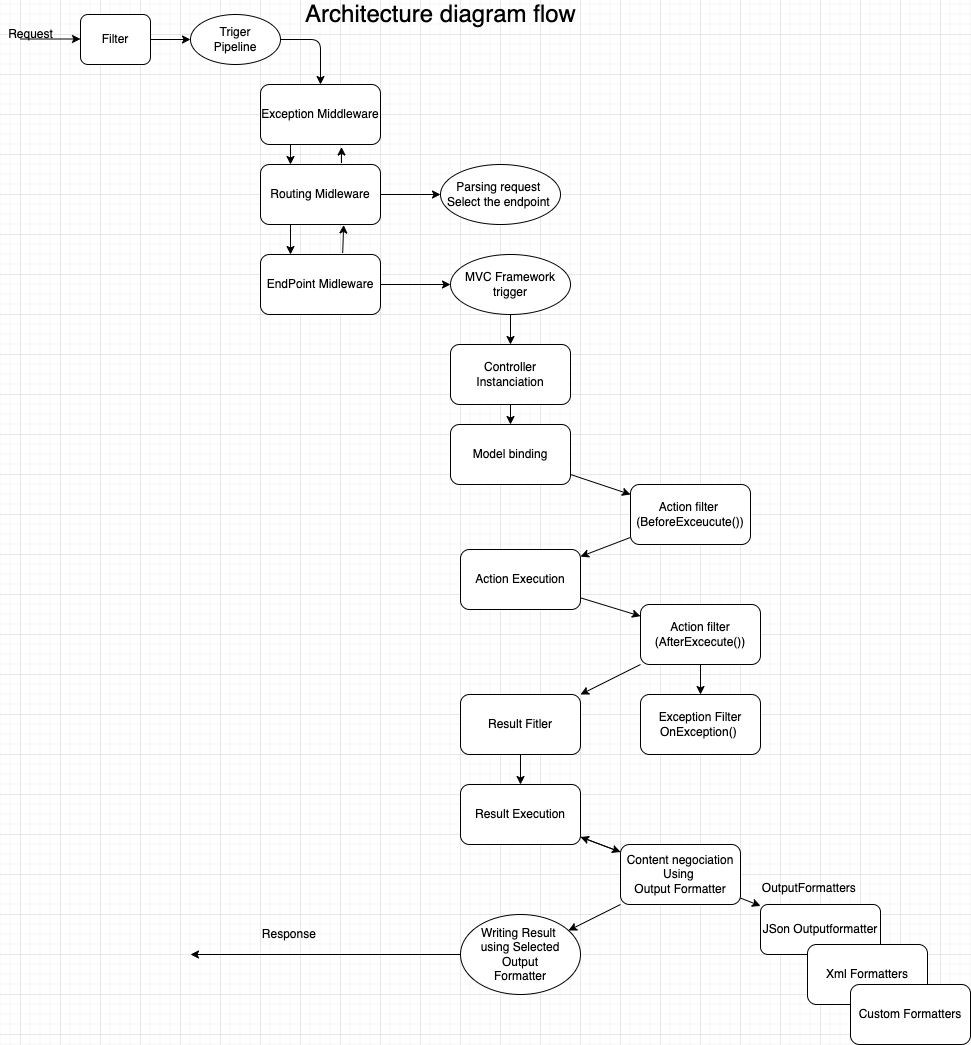

The diagram above was exported from draw.io. Its source (the exported page's mxGraphModel, read from the mxfile embedded in the PNG):
<mxGraphModel dx="786" dy="773" grid="1" gridSize="10" guides="1" tooltips="1" connect="1" arrows="1" fold="1" page="1" pageScale="1" pageWidth="827" pageHeight="1169" background="none" math="0" shadow="0">
  <root>
    <mxCell id="0" />
    <mxCell id="1" parent="0" />
    <mxCell id="5" value="" style="edgeStyle=none;html=1;entryX=0.25;entryY=0;entryDx=0;entryDy=0;exitX=0.25;exitY=1;exitDx=0;exitDy=0;" parent="1" source="3" target="4" edge="1">
      <mxGeometry relative="1" as="geometry" />
    </mxCell>
    <mxCell id="3" value="Exception Middleware" style="rounded=1;whiteSpace=wrap;html=1;" parent="1" vertex="1">
      <mxGeometry x="280" y="90" width="120" height="60" as="geometry" />
    </mxCell>
    <mxCell id="6" value="" style="edgeStyle=none;html=1;entryX=0.675;entryY=1.042;entryDx=0;entryDy=0;entryPerimeter=0;exitX=0.675;exitY=-0.025;exitDx=0;exitDy=0;exitPerimeter=0;" parent="1" source="4" target="3" edge="1">
      <mxGeometry relative="1" as="geometry">
        <Array as="points" />
      </mxGeometry>
    </mxCell>
    <mxCell id="17" value="" style="edgeStyle=none;html=1;" parent="1" source="4" target="16" edge="1">
      <mxGeometry relative="1" as="geometry" />
    </mxCell>
    <mxCell id="4" value="Routing Midleware" style="whiteSpace=wrap;html=1;rounded=1;" parent="1" vertex="1">
      <mxGeometry x="280" y="170" width="120" height="60" as="geometry" />
    </mxCell>
    <mxCell id="7" value="" style="endArrow=classic;html=1;" parent="1" edge="1">
      <mxGeometry width="50" height="50" relative="1" as="geometry">
        <mxPoint x="40" y="44.5" as="sourcePoint" />
        <mxPoint x="100" y="44.5" as="targetPoint" />
      </mxGeometry>
    </mxCell>
    <mxCell id="8" value="Filter" style="rounded=1;whiteSpace=wrap;html=1;" parent="1" vertex="1">
      <mxGeometry x="100" y="20" width="70" height="50" as="geometry" />
    </mxCell>
    <mxCell id="9" value="Triger&lt;br&gt;Pipeline" style="ellipse;whiteSpace=wrap;html=1;" parent="1" vertex="1">
      <mxGeometry x="210" y="20" width="90" height="50" as="geometry" />
    </mxCell>
    <mxCell id="10" value="" style="endArrow=classic;html=1;exitX=1;exitY=0.5;exitDx=0;exitDy=0;entryX=0.5;entryY=0;entryDx=0;entryDy=0;" parent="1" source="9" target="3" edge="1">
      <mxGeometry width="50" height="50" relative="1" as="geometry">
        <mxPoint x="300" y="70" as="sourcePoint" />
        <mxPoint x="350" y="80" as="targetPoint" />
        <Array as="points">
          <mxPoint x="340" y="45" />
        </Array>
      </mxGeometry>
    </mxCell>
    <mxCell id="11" value="" style="endArrow=classic;html=1;entryX=0;entryY=0.5;entryDx=0;entryDy=0;exitX=1;exitY=0.5;exitDx=0;exitDy=0;" parent="1" source="8" target="9" edge="1">
      <mxGeometry width="50" height="50" relative="1" as="geometry">
        <mxPoint x="190" y="80" as="sourcePoint" />
        <mxPoint x="240" y="30" as="targetPoint" />
      </mxGeometry>
    </mxCell>
    <mxCell id="12" value="Request" style="text;html=1;align=center;verticalAlign=middle;resizable=0;points=[];autosize=1;strokeColor=none;fillColor=none;" parent="1" vertex="1">
      <mxGeometry x="20" y="30" width="60" height="20" as="geometry" />
    </mxCell>
    <mxCell id="13" value="" style="edgeStyle=none;html=1;entryX=0.25;entryY=0;entryDx=0;entryDy=0;exitX=0.25;exitY=1;exitDx=0;exitDy=0;" parent="1" source="4" target="15" edge="1">
      <mxGeometry relative="1" as="geometry">
        <mxPoint x="310" y="250" as="sourcePoint" />
      </mxGeometry>
    </mxCell>
    <mxCell id="14" value="" style="edgeStyle=none;html=1;entryX=0.693;entryY=1.008;entryDx=0;entryDy=0;entryPerimeter=0;exitX=0.685;exitY=-0.025;exitDx=0;exitDy=0;exitPerimeter=0;" parent="1" source="15" target="4" edge="1">
      <mxGeometry relative="1" as="geometry">
        <mxPoint x="361" y="252.51999999999998" as="targetPoint" />
        <Array as="points" />
      </mxGeometry>
    </mxCell>
    <mxCell id="19" value="" style="edgeStyle=none;html=1;" parent="1" source="15" target="18" edge="1">
      <mxGeometry relative="1" as="geometry" />
    </mxCell>
    <mxCell id="15" value="EndPoint Midleware" style="whiteSpace=wrap;html=1;rounded=1;" parent="1" vertex="1">
      <mxGeometry x="280" y="260" width="120" height="60" as="geometry" />
    </mxCell>
    <mxCell id="16" value="Parsing request&amp;nbsp;&lt;br&gt;Select the endpoint&amp;nbsp;" style="ellipse;whiteSpace=wrap;html=1;rounded=1;" parent="1" vertex="1">
      <mxGeometry x="460" y="170" width="120" height="60" as="geometry" />
    </mxCell>
    <mxCell id="21" value="" style="edgeStyle=none;html=1;" parent="1" source="18" target="20" edge="1">
      <mxGeometry relative="1" as="geometry" />
    </mxCell>
    <mxCell id="18" value="MVC Framework&lt;br&gt;trigger" style="ellipse;whiteSpace=wrap;html=1;rounded=1;" parent="1" vertex="1">
      <mxGeometry x="470" y="260" width="120" height="60" as="geometry" />
    </mxCell>
    <mxCell id="23" value="" style="edgeStyle=none;html=1;" parent="1" source="20" target="22" edge="1">
      <mxGeometry relative="1" as="geometry" />
    </mxCell>
    <mxCell id="20" value="Controller Instanciation" style="whiteSpace=wrap;html=1;rounded=1;" parent="1" vertex="1">
      <mxGeometry x="470" y="350" width="120" height="60" as="geometry" />
    </mxCell>
    <mxCell id="27" value="" style="edgeStyle=none;html=1;" parent="1" source="22" target="26" edge="1">
      <mxGeometry relative="1" as="geometry" />
    </mxCell>
    <mxCell id="22" value="Model binding" style="whiteSpace=wrap;html=1;rounded=1;" parent="1" vertex="1">
      <mxGeometry x="470" y="430" width="120" height="60" as="geometry" />
    </mxCell>
    <mxCell id="29" value="" style="edgeStyle=none;html=1;" parent="1" source="26" target="28" edge="1">
      <mxGeometry relative="1" as="geometry" />
    </mxCell>
    <mxCell id="26" value="Action filter&amp;nbsp;&lt;br&gt;(BeforeExceucute())" style="whiteSpace=wrap;html=1;rounded=1;" parent="1" vertex="1">
      <mxGeometry x="650" y="490" width="120" height="60" as="geometry" />
    </mxCell>
    <mxCell id="31" value="" style="edgeStyle=none;html=1;" parent="1" source="28" target="30" edge="1">
      <mxGeometry relative="1" as="geometry" />
    </mxCell>
    <mxCell id="28" value="Action Execution" style="whiteSpace=wrap;html=1;rounded=1;" parent="1" vertex="1">
      <mxGeometry x="480" y="555" width="120" height="60" as="geometry" />
    </mxCell>
    <mxCell id="35" value="" style="edgeStyle=none;html=1;" parent="1" source="30" target="34" edge="1">
      <mxGeometry relative="1" as="geometry" />
    </mxCell>
    <mxCell id="55" value="" style="edgeStyle=none;html=1;fontSize=12;" parent="1" source="30" target="54" edge="1">
      <mxGeometry relative="1" as="geometry" />
    </mxCell>
    <mxCell id="30" value="Action filter&lt;br&gt;(AfterExcecute())" style="whiteSpace=wrap;html=1;rounded=1;" parent="1" vertex="1">
      <mxGeometry x="660" y="610" width="120" height="60" as="geometry" />
    </mxCell>
    <mxCell id="38" value="" style="edgeStyle=none;html=1;fontSize=24;" parent="1" source="34" target="37" edge="1">
      <mxGeometry relative="1" as="geometry" />
    </mxCell>
    <mxCell id="34" value="Result Fitler" style="whiteSpace=wrap;html=1;rounded=1;" parent="1" vertex="1">
      <mxGeometry x="480" y="700" width="120" height="60" as="geometry" />
    </mxCell>
    <mxCell id="36" value="&lt;font style=&quot;font-size: 24px&quot;&gt;Architecture diagram flow&lt;/font&gt;" style="text;html=1;align=center;verticalAlign=middle;resizable=0;points=[];autosize=1;strokeColor=none;fillColor=none;" parent="1" vertex="1">
      <mxGeometry x="315" y="10" width="290" height="20" as="geometry" />
    </mxCell>
    <mxCell id="41" value="" style="edgeStyle=none;html=1;fontSize=24;" parent="1" source="37" target="40" edge="1">
      <mxGeometry relative="1" as="geometry" />
    </mxCell>
    <mxCell id="37" value="Result Execution" style="whiteSpace=wrap;html=1;rounded=1;" parent="1" vertex="1">
      <mxGeometry x="480" y="790" width="120" height="60" as="geometry" />
    </mxCell>
    <mxCell id="43" value="" style="edgeStyle=none;html=1;fontSize=24;" parent="1" source="40" target="42" edge="1">
      <mxGeometry relative="1" as="geometry" />
    </mxCell>
    <mxCell id="49" value="" style="edgeStyle=none;html=1;fontSize=12;" parent="1" source="40" target="37" edge="1">
      <mxGeometry relative="1" as="geometry" />
    </mxCell>
    <mxCell id="51" value="" style="edgeStyle=none;html=1;fontSize=12;" parent="1" source="40" target="50" edge="1">
      <mxGeometry relative="1" as="geometry" />
    </mxCell>
    <mxCell id="40" value="Content negociation&lt;br&gt;Using &lt;br&gt;Output Formatter" style="whiteSpace=wrap;html=1;rounded=1;" parent="1" vertex="1">
      <mxGeometry x="640" y="850" width="120" height="60" as="geometry" />
    </mxCell>
    <mxCell id="45" value="" style="edgeStyle=none;html=1;fontSize=24;" parent="1" source="42" target="44" edge="1">
      <mxGeometry relative="1" as="geometry" />
    </mxCell>
    <mxCell id="42" value="JSon Outputformatter" style="whiteSpace=wrap;html=1;rounded=1;" parent="1" vertex="1">
      <mxGeometry x="780" y="910" width="120" height="50" as="geometry" />
    </mxCell>
    <mxCell id="47" value="" style="edgeStyle=none;html=1;fontSize=24;" parent="1" source="44" target="46" edge="1">
      <mxGeometry relative="1" as="geometry" />
    </mxCell>
    <mxCell id="44" value="Xml Formatters" style="whiteSpace=wrap;html=1;rounded=1;" parent="1" vertex="1">
      <mxGeometry x="827" y="950" width="120" height="60" as="geometry" />
    </mxCell>
    <mxCell id="46" value="Custom Formatters" style="whiteSpace=wrap;html=1;rounded=1;" parent="1" vertex="1">
      <mxGeometry x="870" y="990" width="120" height="60" as="geometry" />
    </mxCell>
    <mxCell id="48" value="&lt;span style=&quot;font-size: 12px&quot;&gt;&amp;nbsp; &amp;nbsp; &amp;nbsp; &amp;nbsp; &amp;nbsp; &amp;nbsp; &amp;nbsp; &amp;nbsp; &amp;nbsp;OutputFormatters&lt;/span&gt;" style="text;html=1;align=center;verticalAlign=middle;resizable=0;points=[];autosize=1;strokeColor=none;fillColor=none;fontSize=24;" parent="1" vertex="1">
      <mxGeometry x="715" y="870" width="170" height="40" as="geometry" />
    </mxCell>
    <mxCell id="50" value="Writing Result&amp;nbsp;&lt;br&gt;using Selected&lt;br&gt;Output&lt;br&gt;Formatter" style="ellipse;whiteSpace=wrap;html=1;rounded=1;" parent="1" vertex="1">
      <mxGeometry x="480" y="920" width="120" height="80" as="geometry" />
    </mxCell>
    <mxCell id="52" value="" style="endArrow=classic;html=1;fontSize=12;exitX=0;exitY=0.5;exitDx=0;exitDy=0;" parent="1" source="50" edge="1">
      <mxGeometry width="50" height="50" relative="1" as="geometry">
        <mxPoint x="440" y="820" as="sourcePoint" />
        <mxPoint x="210" y="960" as="targetPoint" />
      </mxGeometry>
    </mxCell>
    <mxCell id="53" value="Response&amp;nbsp;" style="text;html=1;align=center;verticalAlign=middle;resizable=0;points=[];autosize=1;strokeColor=none;fillColor=none;fontSize=12;" parent="1" vertex="1">
      <mxGeometry x="275" y="930" width="70" height="20" as="geometry" />
    </mxCell>
    <mxCell id="54" value="Exception Filter&lt;br&gt;OnException()&amp;nbsp;&lt;br&gt;" style="whiteSpace=wrap;html=1;rounded=1;" parent="1" vertex="1">
      <mxGeometry x="660" y="700" width="120" height="60" as="geometry" />
    </mxCell>
  </root>
</mxGraphModel>